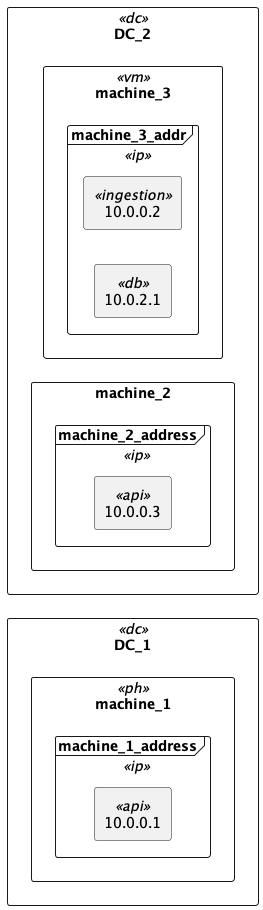

The diagram above was rendered by PlantUML. Its source (embedded in the PNG):
@startuml
left to right direction
rectangle DC_1 <<dc>> {
  rectangle machine_1 <<ph>>{
    frame machine_1_address <<ip>> {
      rectangle 10.0.0.1 <<api>>
    }
  }
}
rectangle DC_2 <<dc>> {
  rectangle machine_3 <<vm>>{
    frame machine_3_addr <<ip>> {
      rectangle 10.0.0.2<<ingestion>>
      rectangle 10.0.2.1<<db>>
    }
  }
   rectangle machine_2 {
    frame machine_2_address <<ip>> {
      rectangle 10.0.0.3 <<api>>
    }
  }
}
@enduml